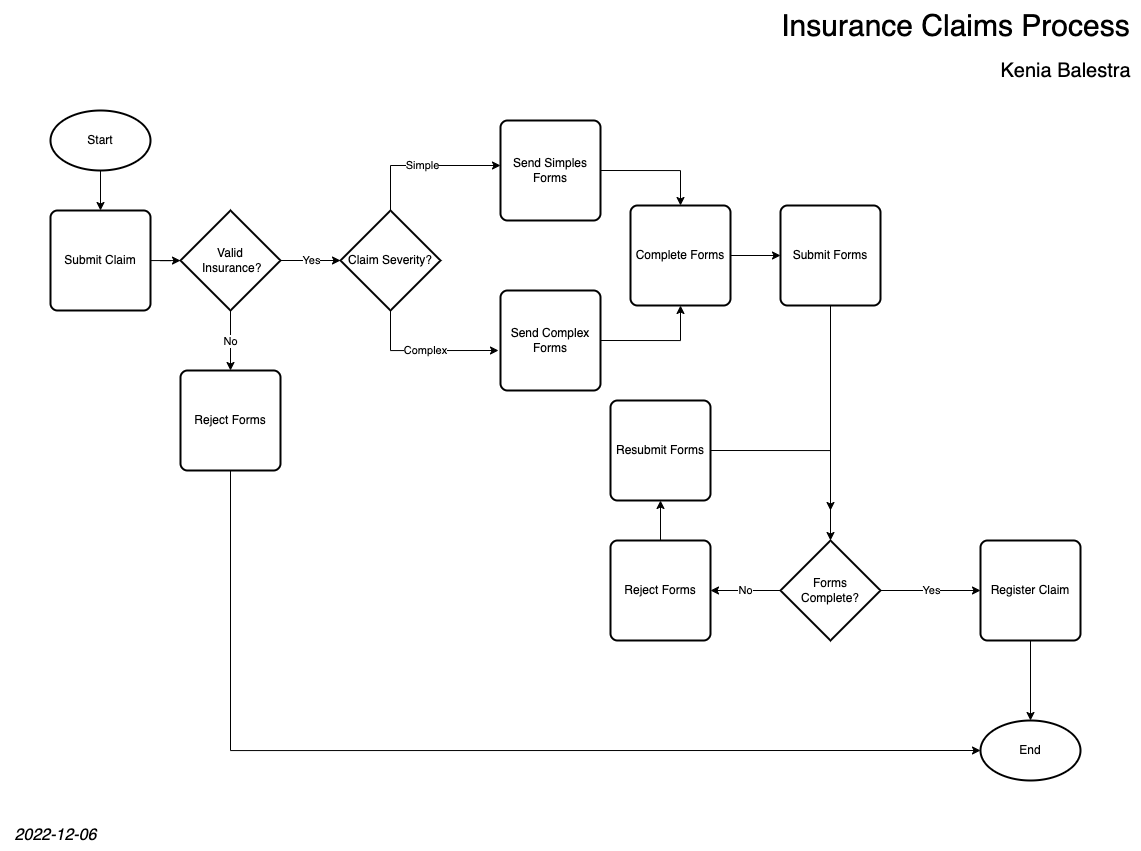

The diagram above was exported from draw.io. Its source (the exported page's mxGraphModel, read from the mxfile embedded in the PNG):
<mxGraphModel dx="1100" dy="709" grid="1" gridSize="10" guides="1" tooltips="1" connect="1" arrows="1" fold="1" page="1" pageScale="1" pageWidth="1100" pageHeight="850" math="0" shadow="0">
  <root>
    <mxCell id="0" />
    <mxCell id="1" parent="0" />
    <mxCell id="stG7AqZuIBfwh7Uknhne-26" value="" style="edgeStyle=orthogonalEdgeStyle;rounded=0;orthogonalLoop=1;jettySize=auto;html=1;" edge="1" parent="1" source="stG7AqZuIBfwh7Uknhne-2" target="stG7AqZuIBfwh7Uknhne-3">
      <mxGeometry relative="1" as="geometry" />
    </mxCell>
    <mxCell id="stG7AqZuIBfwh7Uknhne-2" value="Start" style="strokeWidth=2;html=1;shape=mxgraph.flowchart.start_1;whiteSpace=wrap;" vertex="1" parent="1">
      <mxGeometry x="50" y="110" width="100" height="60" as="geometry" />
    </mxCell>
    <mxCell id="stG7AqZuIBfwh7Uknhne-27" value="" style="edgeStyle=orthogonalEdgeStyle;rounded=0;orthogonalLoop=1;jettySize=auto;html=1;" edge="1" parent="1" source="stG7AqZuIBfwh7Uknhne-3" target="stG7AqZuIBfwh7Uknhne-10">
      <mxGeometry relative="1" as="geometry" />
    </mxCell>
    <mxCell id="stG7AqZuIBfwh7Uknhne-3" value="Submit Claim" style="rounded=1;whiteSpace=wrap;html=1;absoluteArcSize=1;arcSize=14;strokeWidth=2;" vertex="1" parent="1">
      <mxGeometry x="50" y="210" width="100" height="100" as="geometry" />
    </mxCell>
    <mxCell id="stG7AqZuIBfwh7Uknhne-22" value="" style="edgeStyle=orthogonalEdgeStyle;rounded=0;orthogonalLoop=1;jettySize=auto;html=1;" edge="1" parent="1" source="stG7AqZuIBfwh7Uknhne-6" target="stG7AqZuIBfwh7Uknhne-9">
      <mxGeometry relative="1" as="geometry" />
    </mxCell>
    <mxCell id="stG7AqZuIBfwh7Uknhne-6" value="Register Claim" style="rounded=1;whiteSpace=wrap;html=1;absoluteArcSize=1;arcSize=14;strokeWidth=2;" vertex="1" parent="1">
      <mxGeometry x="980" y="540" width="100" height="100" as="geometry" />
    </mxCell>
    <mxCell id="stG7AqZuIBfwh7Uknhne-34" value="" style="edgeStyle=orthogonalEdgeStyle;rounded=0;orthogonalLoop=1;jettySize=auto;html=1;entryX=0.5;entryY=0;entryDx=0;entryDy=0;entryPerimeter=0;" edge="1" parent="1" source="stG7AqZuIBfwh7Uknhne-7" target="stG7AqZuIBfwh7Uknhne-17">
      <mxGeometry relative="1" as="geometry">
        <mxPoint x="890" y="355" as="targetPoint" />
      </mxGeometry>
    </mxCell>
    <mxCell id="stG7AqZuIBfwh7Uknhne-7" value="Submit Forms" style="rounded=1;whiteSpace=wrap;html=1;absoluteArcSize=1;arcSize=14;strokeWidth=2;" vertex="1" parent="1">
      <mxGeometry x="780" y="205" width="100" height="100" as="geometry" />
    </mxCell>
    <mxCell id="stG7AqZuIBfwh7Uknhne-33" style="edgeStyle=orthogonalEdgeStyle;rounded=0;orthogonalLoop=1;jettySize=auto;html=1;exitX=1;exitY=0.5;exitDx=0;exitDy=0;entryX=0;entryY=0.5;entryDx=0;entryDy=0;" edge="1" parent="1" source="stG7AqZuIBfwh7Uknhne-8" target="stG7AqZuIBfwh7Uknhne-7">
      <mxGeometry relative="1" as="geometry" />
    </mxCell>
    <mxCell id="stG7AqZuIBfwh7Uknhne-8" value="Complete Forms" style="rounded=1;whiteSpace=wrap;html=1;absoluteArcSize=1;arcSize=14;strokeWidth=2;" vertex="1" parent="1">
      <mxGeometry x="630" y="205" width="100" height="100" as="geometry" />
    </mxCell>
    <mxCell id="stG7AqZuIBfwh7Uknhne-9" value="End" style="strokeWidth=2;html=1;shape=mxgraph.flowchart.start_1;whiteSpace=wrap;" vertex="1" parent="1">
      <mxGeometry x="980" y="720" width="100" height="60" as="geometry" />
    </mxCell>
    <mxCell id="stG7AqZuIBfwh7Uknhne-28" value="Yes" style="edgeStyle=orthogonalEdgeStyle;rounded=0;orthogonalLoop=1;jettySize=auto;html=1;" edge="1" parent="1" source="stG7AqZuIBfwh7Uknhne-10" target="stG7AqZuIBfwh7Uknhne-12">
      <mxGeometry relative="1" as="geometry" />
    </mxCell>
    <mxCell id="stG7AqZuIBfwh7Uknhne-51" value="No" style="edgeStyle=orthogonalEdgeStyle;rounded=0;orthogonalLoop=1;jettySize=auto;html=1;" edge="1" parent="1" source="stG7AqZuIBfwh7Uknhne-10" target="stG7AqZuIBfwh7Uknhne-48">
      <mxGeometry relative="1" as="geometry" />
    </mxCell>
    <mxCell id="stG7AqZuIBfwh7Uknhne-10" value="Valid&lt;br&gt;&amp;nbsp;Insurance?" style="strokeWidth=2;html=1;shape=mxgraph.flowchart.decision;whiteSpace=wrap;" vertex="1" parent="1">
      <mxGeometry x="180" y="210" width="100" height="100" as="geometry" />
    </mxCell>
    <mxCell id="stG7AqZuIBfwh7Uknhne-15" value="Simple" style="edgeStyle=orthogonalEdgeStyle;rounded=0;orthogonalLoop=1;jettySize=auto;html=1;exitX=0.5;exitY=0;exitDx=0;exitDy=0;exitPerimeter=0;entryX=0;entryY=0.45;entryDx=0;entryDy=0;entryPerimeter=0;" edge="1" parent="1" source="stG7AqZuIBfwh7Uknhne-12" target="stG7AqZuIBfwh7Uknhne-13">
      <mxGeometry relative="1" as="geometry" />
    </mxCell>
    <mxCell id="stG7AqZuIBfwh7Uknhne-16" value="Complex" style="edgeStyle=orthogonalEdgeStyle;rounded=0;orthogonalLoop=1;jettySize=auto;html=1;exitX=0.5;exitY=1;exitDx=0;exitDy=0;exitPerimeter=0;entryX=-0.02;entryY=0.6;entryDx=0;entryDy=0;entryPerimeter=0;" edge="1" parent="1" source="stG7AqZuIBfwh7Uknhne-12" target="stG7AqZuIBfwh7Uknhne-14">
      <mxGeometry relative="1" as="geometry" />
    </mxCell>
    <mxCell id="stG7AqZuIBfwh7Uknhne-12" value="Claim Severity?" style="strokeWidth=2;html=1;shape=mxgraph.flowchart.decision;whiteSpace=wrap;" vertex="1" parent="1">
      <mxGeometry x="340" y="210" width="100" height="100" as="geometry" />
    </mxCell>
    <mxCell id="stG7AqZuIBfwh7Uknhne-39" style="edgeStyle=orthogonalEdgeStyle;rounded=0;orthogonalLoop=1;jettySize=auto;html=1;exitX=1;exitY=0.5;exitDx=0;exitDy=0;entryX=0.5;entryY=0;entryDx=0;entryDy=0;" edge="1" parent="1" source="stG7AqZuIBfwh7Uknhne-13" target="stG7AqZuIBfwh7Uknhne-8">
      <mxGeometry relative="1" as="geometry" />
    </mxCell>
    <mxCell id="stG7AqZuIBfwh7Uknhne-13" value="Send Simples Forms" style="rounded=1;whiteSpace=wrap;html=1;absoluteArcSize=1;arcSize=14;strokeWidth=2;" vertex="1" parent="1">
      <mxGeometry x="500" y="120" width="100" height="100" as="geometry" />
    </mxCell>
    <mxCell id="stG7AqZuIBfwh7Uknhne-40" style="edgeStyle=orthogonalEdgeStyle;rounded=0;orthogonalLoop=1;jettySize=auto;html=1;exitX=1;exitY=0.5;exitDx=0;exitDy=0;entryX=0.5;entryY=1;entryDx=0;entryDy=0;" edge="1" parent="1" source="stG7AqZuIBfwh7Uknhne-14" target="stG7AqZuIBfwh7Uknhne-8">
      <mxGeometry relative="1" as="geometry" />
    </mxCell>
    <mxCell id="stG7AqZuIBfwh7Uknhne-14" value="Send Complex Forms" style="rounded=1;whiteSpace=wrap;html=1;absoluteArcSize=1;arcSize=14;strokeWidth=2;" vertex="1" parent="1">
      <mxGeometry x="500" y="290" width="100" height="100" as="geometry" />
    </mxCell>
    <mxCell id="stG7AqZuIBfwh7Uknhne-18" value="Yes" style="edgeStyle=orthogonalEdgeStyle;rounded=0;orthogonalLoop=1;jettySize=auto;html=1;" edge="1" parent="1" source="stG7AqZuIBfwh7Uknhne-17" target="stG7AqZuIBfwh7Uknhne-6">
      <mxGeometry relative="1" as="geometry" />
    </mxCell>
    <mxCell id="stG7AqZuIBfwh7Uknhne-21" value="No" style="edgeStyle=orthogonalEdgeStyle;rounded=0;orthogonalLoop=1;jettySize=auto;html=1;entryX=1;entryY=0.5;entryDx=0;entryDy=0;" edge="1" parent="1" source="stG7AqZuIBfwh7Uknhne-17" target="stG7AqZuIBfwh7Uknhne-20">
      <mxGeometry relative="1" as="geometry" />
    </mxCell>
    <mxCell id="stG7AqZuIBfwh7Uknhne-17" value="Forms &lt;br&gt;Complete?" style="strokeWidth=2;html=1;shape=mxgraph.flowchart.decision;whiteSpace=wrap;" vertex="1" parent="1">
      <mxGeometry x="780" y="540" width="100" height="100" as="geometry" />
    </mxCell>
    <mxCell id="stG7AqZuIBfwh7Uknhne-47" style="edgeStyle=orthogonalEdgeStyle;rounded=0;orthogonalLoop=1;jettySize=auto;html=1;exitX=1;exitY=0.5;exitDx=0;exitDy=0;" edge="1" parent="1" source="stG7AqZuIBfwh7Uknhne-19">
      <mxGeometry relative="1" as="geometry">
        <mxPoint x="830" y="510" as="targetPoint" />
      </mxGeometry>
    </mxCell>
    <mxCell id="stG7AqZuIBfwh7Uknhne-19" value="Resubmit Forms" style="rounded=1;whiteSpace=wrap;html=1;absoluteArcSize=1;arcSize=14;strokeWidth=2;" vertex="1" parent="1">
      <mxGeometry x="610" y="400" width="100" height="100" as="geometry" />
    </mxCell>
    <mxCell id="stG7AqZuIBfwh7Uknhne-42" value="" style="edgeStyle=orthogonalEdgeStyle;rounded=0;orthogonalLoop=1;jettySize=auto;html=1;" edge="1" parent="1" source="stG7AqZuIBfwh7Uknhne-20" target="stG7AqZuIBfwh7Uknhne-19">
      <mxGeometry relative="1" as="geometry" />
    </mxCell>
    <mxCell id="stG7AqZuIBfwh7Uknhne-20" value="Reject Forms" style="rounded=1;whiteSpace=wrap;html=1;absoluteArcSize=1;arcSize=14;strokeWidth=2;" vertex="1" parent="1">
      <mxGeometry x="610" y="540" width="100" height="100" as="geometry" />
    </mxCell>
    <mxCell id="stG7AqZuIBfwh7Uknhne-50" style="edgeStyle=orthogonalEdgeStyle;rounded=0;orthogonalLoop=1;jettySize=auto;html=1;exitX=0.5;exitY=1;exitDx=0;exitDy=0;entryX=0;entryY=0.5;entryDx=0;entryDy=0;entryPerimeter=0;" edge="1" parent="1" source="stG7AqZuIBfwh7Uknhne-48" target="stG7AqZuIBfwh7Uknhne-9">
      <mxGeometry relative="1" as="geometry" />
    </mxCell>
    <mxCell id="stG7AqZuIBfwh7Uknhne-48" value="Reject Forms" style="rounded=1;whiteSpace=wrap;html=1;absoluteArcSize=1;arcSize=14;strokeWidth=2;" vertex="1" parent="1">
      <mxGeometry x="180" y="370" width="100" height="100" as="geometry" />
    </mxCell>
    <mxCell id="stG7AqZuIBfwh7Uknhne-52" value="&lt;font style=&quot;font-size: 30px;&quot;&gt;Insurance Claims Process&lt;/font&gt;" style="text;html=1;align=center;verticalAlign=middle;resizable=0;points=[];autosize=1;strokeColor=none;fillColor=none;" vertex="1" parent="1">
      <mxGeometry x="770" width="370" height="50" as="geometry" />
    </mxCell>
    <mxCell id="stG7AqZuIBfwh7Uknhne-53" value="Kenia Balestra" style="text;html=1;align=center;verticalAlign=middle;resizable=0;points=[];autosize=1;strokeColor=none;fillColor=none;fontSize=20;" vertex="1" parent="1">
      <mxGeometry x="990" y="50" width="150" height="40" as="geometry" />
    </mxCell>
    <mxCell id="stG7AqZuIBfwh7Uknhne-54" value="2022-12-06" style="text;html=1;align=center;verticalAlign=middle;resizable=0;points=[];autosize=1;strokeColor=none;fillColor=none;fontSize=16;fontStyle=2" vertex="1" parent="1">
      <mxGeometry y="820" width="110" height="30" as="geometry" />
    </mxCell>
  </root>
</mxGraphModel>